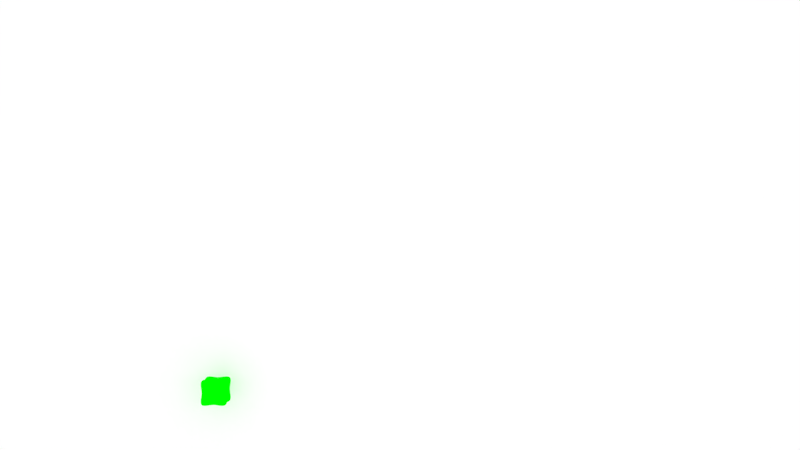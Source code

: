 # Source: ContentFile1.blend  (saved by Blender 2.55.0; exported with 4.5.12 LTS)
import bpy
from mathutils import Matrix  # noqa: F401  (used for matrix-valued properties, if any)

bpy.ops.wm.read_factory_settings(use_empty=True)
scene = bpy.context.scene
scene.name = 'Scene'

# ---- collections
col_collection_1 = bpy.data.collections.new('Collection 1'); scene.collection.children.link(col_collection_1)

# ---- materials (node trees are filled in below, after node groups)
mat_white = bpy.data.materials.new('White')
mat_white.alpha_threshold = 0.0
mat_white.use_transparent_shadow = False
mat_white.diffuse_color = (1.0, 1.0, 1.0, 1.0)
mat_white.roughness = 0.5
mat_white.specular_intensity = 1.0
mat_white.line_color = (0.0, 0.0, 0.0, 1.0)
mat_cg005 = bpy.data.materials.new('CG005')
mat_cg005.alpha_threshold = 0.0
mat_cg005.use_transparent_shadow = False
mat_cg005.diffuse_color = (0.0, 1.0, 0.0, 1.0)
mat_cg005.roughness = 0.5
mat_cg005.specular_intensity = 1.0
mat_cg005.line_color = (0.0, 0.0, 0.0, 1.0)

# ---- material node trees

# ---- world
world_white_world = bpy.data.worlds.new('White World'); scene.world = world_white_world
world_white_world.color = (1.0, 1.0, 1.0)
world_white_world.use_sun_shadow = False
world_white_world.sun_shadow_jitter_overblur = 0.0
world_white_world.cycles.sampling_method = 'MANUAL'
world_white_world.cycles.sample_map_resolution = 256

# ---- cameras
cam_camera_001 = bpy.data.cameras.new('Camera.001')
cam_camera_001.clip_end = 100.0
cam_camera_001.lens = 35.0
cam_camera_001.dof.focus_distance = 0.0
cam_camera_001.dof.aperture_fstop = 128.0

# ---- lights
light_lamp = bpy.data.lights.new('Lamp', 'POINT')
light_lamp.transmission_factor = 0.0
light_lamp.cutoff_distance = 30.0
light_lamp.energy = 100.0
light_lamp.shadow_buffer_clip_start = 1.001
light_lamp.shadow_soft_size = 1.0
light_lamp.shadow_maximum_resolution = 0.006
light_lamp.use_absolute_resolution = True
light_lamp.cycles.use_multiple_importance_sampling = False

# ---- meshes
me_plane = bpy.data.meshes.new('Plane')
me_plane.from_pydata([(30.2, 30.2, 0.0), (30.2, -30.2, 0.0), (-30.2, -30.2, 0.0), (-30.2, 30.2, 0.0)], [], [(0, 3, 2, 1)])
me_plane.materials.append(mat_white)
me_plane.use_remesh_preserve_volume = False
me_plane.use_remesh_preserve_attributes = False
me_plane.use_mirror_vertex_groups = False
me_plane.update()
me_cube = bpy.data.meshes.new('Cube')
me_cube.from_pydata([(0.5, 0.5, -0.5), (0.5, -0.5, -0.5), (-0.5, -0.5, -0.5), (-0.5, 0.5, -0.5), (0.5, 0.5, 0.5), (0.5, -0.5, 0.5), (-0.5, -0.5, 0.5), (-0.5, 0.5, 0.5), (0.45, -3.092e-08, -0.45), (7.767e-08, 0.45, -0.45), (0.45, 0.45, 0.0), (-5.644e-08, -0.45, -0.45), (0.45, -0.45, 0.0), (-0.45, 7.637e-08, -0.45), (-0.45, -0.45, 0.0), (-0.45, 0.45, 0.0), (0.45, -2.991e-07, 0.45), (1.045e-07, 0.45, 0.45), (-2.442e-07, -0.45, 0.45), (-0.45, 7.637e-08, 0.45), (5.83e-09, 4.184e-08, -0.405), (-5.452e-08, -1.03e-07, 0.405), (0.405, -1.522e-07, 0.0), (-1.385e-07, -0.405, 0.0), (-0.405, 6.501e-08, 0.0), (7.872e-08, 0.405, 0.0), (0.5, 0.25, -0.5), (0.5, -0.25, -0.5), (0.25, 0.5, -0.5), (-0.25, 0.5, -0.5), (0.5, 0.5, -0.25), (0.5, 0.5, 0.25), (0.25, -0.5, -0.5), (-0.25, -0.5, -0.5), (0.5, -0.5, -0.25), (0.5, -0.5, 0.25), (-0.5, -0.25, -0.5), (-0.5, 0.25, -0.5), (-0.5, -0.5, -0.25), (-0.5, -0.5, 0.25), (-0.5, 0.5, -0.25), (-0.5, 0.5, 0.25), (0.5, 0.25, 0.5), (0.5, -0.25, 0.5), (0.25, 0.5, 0.5), (-0.25, 0.5, 0.5), (0.25, -0.5, 0.5), (-0.25, -0.5, 0.5), (-0.5, -0.25, 0.5), (-0.5, 0.25, 0.5), (-2.291e-08, -0.225, -0.45), (0.225, 9.318e-09, -0.45), (4.414e-08, 0.225, -0.45), (-0.225, 6.296e-08, -0.45), (-0.225, -1.75e-08, 0.45), (2.403e-08, 0.225, 0.45), (0.225, -2.053e-07, 0.45), (-1.503e-07, -0.225, 0.45), (0.45, -2.321e-07, 0.225), (0.45, 0.225, 0.0), (0.45, -9.797e-08, -0.225), (0.45, -0.225, 0.0), (-1.973e-07, -0.45, 0.225), (0.225, -0.45, 0.0), (-1.034e-07, -0.45, -0.225), (-0.225, -0.45, 0.0), (-0.45, 7.637e-08, 0.225), (-0.45, -0.225, 0.0), (-0.45, 7.637e-08, -0.225), (-0.45, 0.225, 0.0), (8.438e-08, 0.45, -0.225), (0.225, 0.45, 0.0), (9.779e-08, 0.45, 0.225), (-0.225, 0.45, 0.0), (0.25, -0.25, -0.5), (0.25, 0.25, -0.5), (-0.25, -0.25, -0.5), (-0.25, 0.25, -0.5), (-0.25, 0.25, 0.5), (0.25, 0.25, 0.5), (-0.25, -0.25, 0.5), (0.25, -0.25, 0.5), (0.5, 0.25, 0.25), (0.5, 0.25, -0.25), (0.5, -0.25, 0.25), (0.5, -0.25, -0.25), (0.25, -0.5, 0.25), (0.25, -0.5, -0.25), (-0.25, -0.5, 0.25), (-0.25, -0.5, -0.25), (-0.5, -0.25, 0.25), (-0.5, -0.25, -0.25), (-0.5, 0.25, 0.25), (-0.5, 0.25, -0.25), (0.25, 0.5, -0.25), (0.25, 0.5, 0.25), (-0.25, 0.5, -0.25), (-0.25, 0.5, 0.25)], [], [(27, 1, 32, 74), (8, 27, 74, 51), (74, 32, 11, 50), (51, 74, 50, 20), (26, 8, 51, 75), (0, 26, 75, 28), (75, 51, 20, 52), (28, 75, 52, 9), (50, 11, 33, 76), (20, 50, 76, 53), (76, 33, 2, 36), (53, 76, 36, 13), (52, 20, 53, 77), (9, 52, 77, 29), (77, 53, 13, 37), (29, 77, 37, 3), (45, 7, 49, 78), (17, 45, 78, 55), (78, 49, 19, 54), (55, 78, 54, 21), (44, 17, 55, 79), (4, 44, 79, 42), (79, 55, 21, 56), (42, 79, 56, 16), (54, 19, 48, 80), (21, 54, 80, 57), (80, 48, 6, 47), (57, 80, 47, 18), (56, 21, 57, 81), (16, 56, 81, 43), (81, 57, 18, 46), (43, 81, 46, 5), (31, 4, 42, 82), (10, 31, 82, 59), (82, 42, 16, 58), (59, 82, 58, 22), (30, 10, 59, 83), (0, 30, 83, 26), (83, 59, 22, 60), (26, 83, 60, 8), (58, 16, 43, 84), (22, 58, 84, 61), (84, 43, 5, 35), (61, 84, 35, 12), (60, 22, 61, 85), (8, 60, 85, 27), (85, 61, 12, 34), (27, 85, 34, 1), (35, 5, 46, 86), (12, 35, 86, 63), (86, 46, 18, 62), (63, 86, 62, 23), (34, 12, 63, 87), (1, 34, 87, 32), (87, 63, 23, 64), (32, 87, 64, 11), (62, 18, 47, 88), (23, 62, 88, 65), (88, 47, 6, 39), (65, 88, 39, 14), (64, 23, 65, 89), (11, 64, 89, 33), (89, 65, 14, 38), (33, 89, 38, 2), (39, 6, 48, 90), (14, 39, 90, 67), (90, 48, 19, 66), (67, 90, 66, 24), (38, 14, 67, 91), (2, 38, 91, 36), (91, 67, 24, 68), (36, 91, 68, 13), (66, 19, 49, 92), (24, 66, 92, 69), (92, 49, 7, 41), (69, 92, 41, 15), (68, 24, 69, 93), (13, 68, 93, 37), (93, 69, 15, 40), (37, 93, 40, 3), (30, 0, 28, 94), (10, 30, 94, 71), (94, 28, 9, 70), (71, 94, 70, 25), (31, 10, 71, 95), (4, 31, 95, 44), (95, 71, 25, 72), (44, 95, 72, 17), (70, 9, 29, 96), (25, 70, 96, 73), (96, 29, 3, 40), (73, 96, 40, 15), (72, 25, 73, 97), (17, 72, 97, 45), (97, 73, 15, 41), (45, 97, 41, 7)])
me_cube.polygons.foreach_set('use_smooth', [True] * 96)
me_cube.materials.append(mat_cg005)
me_cube.use_remesh_preserve_volume = False
me_cube.use_remesh_preserve_attributes = False
me_cube.use_mirror_vertex_groups = False
me_cube.update()

# ---- objects
ob_plane = bpy.data.objects.new('Plane', me_plane)
ob_camera = bpy.data.objects.new('Camera', cam_camera_001)
ob_empty = bpy.data.objects.new('Empty', None)
ob_cube = bpy.data.objects.new('Cube', me_cube)
ob_lamp = bpy.data.objects.new('Lamp', light_lamp)

# ---- transforms, parenting, visibility, modifiers, constraints
ob_plane.location = (2.0, 6.0, -1.0)
ob_plane.empty_display_type = 'ARROWS'
ob_plane.lineart.crease_threshold = 0.0
ob_camera.location = (7.1, 6.4, 30.0)
ob_camera.empty_display_type = 'ARROWS'
ob_camera.lineart.crease_threshold = 0.0
ob_empty.location = (2.0, 0.0, 0.0)
ob_empty.empty_display_type = 'ARROWS'
ob_empty.empty_image_offset = (0.0, 0.0)
ob_empty.lineart.crease_threshold = 0.0
ob_cube.location = (0.0, 0.0, 0.0)
ob_cube.lock_rotations_4d = False
ob_cube.empty_display_type = 'ARROWS'
ob_cube.lineart.crease_threshold = 0.0
_m = ob_cube.modifiers.new('Subsurf', 'SUBSURF')
_m.uv_smooth = 'PRESERVE_CORNERS'
_m.quality = 2
_m.show_only_control_edges = False
_m = ob_cube.modifiers.new('Array', 'ARRAY')
_m.count = 1
_m.constant_offset_displace = (1.2, 0.8, 0.0)
_m.use_relative_offset = False
_m.relative_offset_displace = (2.3, 1.1, 0.0)
_m.use_object_offset = True
_m.offset_object = ob_empty
ob_lamp.location = (4.076, 1.005, 5.904)
ob_lamp.rotation_euler = (0.6503, 0.05522, 1.866)
ob_lamp.lock_rotations_4d = False
ob_lamp.empty_display_type = 'ARROWS'
ob_lamp.color = (0.0, 0.0, 0.0, 0.0)
ob_lamp.lineart.crease_threshold = 0.0

# ---- collection membership
col_collection_1.objects.link(ob_plane)
col_collection_1.objects.link(ob_camera)
col_collection_1.objects.link(ob_empty)
col_collection_1.objects.link(ob_cube)
col_collection_1.objects.link(ob_lamp)

# ---- scene / render settings (as saved in the file)
scene.camera = ob_camera
scene.frame_start = 1; scene.frame_end = 200; scene.frame_set(0)
scene.render.engine = 'BLENDER_EEVEE_NEXT'
scene.render.image_settings.color_mode = 'RGB'
scene.render.image_settings.compression = 90
scene.render.resolution_x = 1280
scene.render.resolution_y = 720
scene.render.dither_intensity = 0.0
scene.render.bake_margin = 2
scene.render.bake_bias = 0.0
scene.cycles.use_denoising = False
scene.cycles.samples = 10
scene.cycles.sampling_pattern = 'TABULATED_SOBOL'
scene.cycles.light_sampling_threshold = 0.0
scene.cycles.use_adaptive_sampling = False
scene.cycles.use_light_tree = False
scene.cycles.blur_glossy = 0.0
scene.cycles.volume_bounces = 1
scene.cycles.pixel_filter_type = 'GAUSSIAN'
scene.cycles.sample_clamp_indirect = 0.0
scene.view_settings.view_transform = 'Standard'
bpy.context.view_layer.update()
